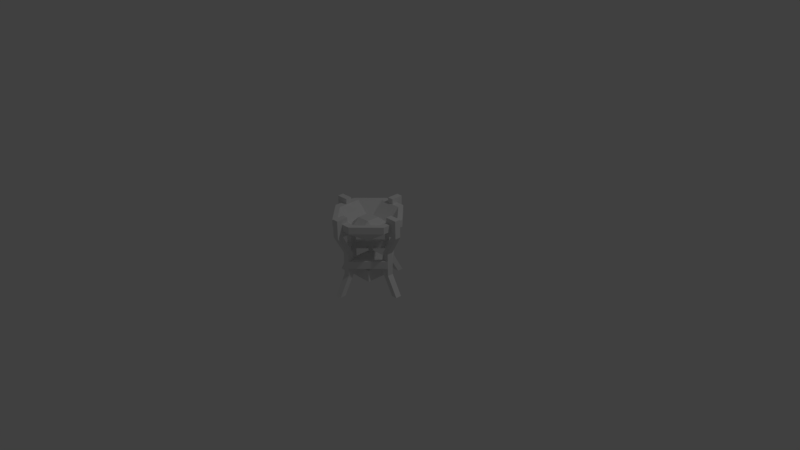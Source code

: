 # Source: calciner.blend  (saved by Blender 2.77.0; exported with 4.5.12 LTS)
import bpy
from mathutils import Matrix  # noqa: F401  (used for matrix-valued properties, if any)

bpy.ops.wm.read_factory_settings(use_empty=True)
scene = bpy.context.scene
scene.name = 'Scene'

# ---- collections
col_collection_1 = bpy.data.collections.new('Collection 1'); scene.collection.children.link(col_collection_1)

# ---- materials (node trees are filled in below, after node groups)
mat_calciner = bpy.data.materials.new('Calciner')
mat_calciner.alpha_threshold = 0.0
mat_calciner.use_transparent_shadow = False
mat_calciner.roughness = 0.5

# ---- material node trees

# ---- world
world_world = bpy.data.worlds.new('World'); scene.world = world_world
world_world.color = (0.05088, 0.05088, 0.05088)
world_world.use_sun_shadow = False
world_world.sun_shadow_jitter_overblur = 0.0
world_world.cycles.sampling_method = 'MANUAL'

# ---- cameras
cam_camera = bpy.data.cameras.new('Camera')
cam_camera.clip_end = 100.0
cam_camera.lens = 35.0
cam_camera.sensor_width = 32.0
cam_camera.sensor_height = 18.0
cam_camera.ortho_scale = 7.314
cam_camera.dof.focus_distance = 0.0
cam_camera.dof.aperture_fstop = 128.0

# ---- lights
light_lamp = bpy.data.lights.new('Lamp', 'POINT')
light_lamp.transmission_factor = 0.0
light_lamp.cutoff_distance = 30.0
light_lamp.energy = 100.0
light_lamp.shadow_buffer_clip_start = 1.001
light_lamp.shadow_soft_size = 0.1
light_lamp.shadow_maximum_resolution = 0.006
light_lamp.use_absolute_resolution = True

# ---- meshes
me_calciner = bpy.data.meshes.new('calciner')
me_calciner.from_pydata([(0.3565, 0.8501, -0.075), (0.6426, 0.8501, -0.075), (0.6429, 0.9351, -0.075), (0.3562, 0.9351, -0.075), (0.075, 0.9351, -0.6429), (0.075, 0.8501, -0.6426), (0.075, 0.8501, -0.3565), (0.075, 0.9351, -0.3562), (0.3567, 0.6621, -0.3567), (0.3567, 0.6621, -0.6428), (0.6428, 0.6621, -0.6428), (0.6428, 0.6621, -0.3567), (0.925, 0.8501, -0.6426), (0.925, 0.8501, -0.3561), (0.3565, 0.8501, -0.925), (0.6426, 0.8501, -0.925), (0.3564, 0.9351, -0.156), (0.3567, 0.7364, -0.3567), (0.156, 0.9351, -0.3564), (0.6428, 0.9351, -0.156), (0.6428, 0.7364, -0.3567), (0.844, 0.9351, -0.3564), (0.3567, 0.7364, -0.6428), (0.156, 0.9351, -0.6428), (0.6428, 0.7364, -0.6428), (0.844, 0.9351, -0.6428), (0.3564, 0.9351, -0.844), (0.6428, 0.9351, -0.844), (0.925, 0.9351, -0.3567), (0.925, 0.9351, -0.6429), (0.6429, 0.9351, -0.925), (0.3562, 0.9351, -0.925), (0.925, 0.0, -0.4625), (0.925, 0.0, -0.5375), (1.0, 0.0, -0.5375), (1.0, 0.0, -0.4625), (0.925, 1.0, -0.4625), (1.0, 1.0, -0.4625), (1.0, 1.0, -0.5375), (0.925, 1.0, -0.5375), (0.863, 0.2422, -0.4625), (0.788, 0.2422, -0.4625), (0.863, 0.2422, -0.5375), (0.788, 0.2422, -0.5375), (0.925, 0.7743, -0.4625), (1.0, 0.7743, -0.4625), (1.0, 0.7743, -0.5375), (0.925, 0.7743, -0.5375), (0.85, 1.0, -0.4625), (0.85, 1.0, -0.5375), (0.85, 0.7743, -0.5375), (0.85, 0.7743, -0.4625), (0.788, 0.5265, -0.4625), (0.863, 0.5265, -0.4625), (0.863, 0.5265, -0.5375), (0.788, 0.5265, -0.5375), (0.863, 0.4317, -0.5375), (0.863, 0.4317, -0.4625), (0.863, 0.337, -0.4625), (0.863, 0.337, -0.5375), (0.788, 0.4317, -0.4625), (0.788, 0.4317, -0.5375), (0.788, 0.337, -0.5375), (0.788, 0.337, -0.4625), (0.5375, 0.0, -0.925), (0.4625, 0.0, -0.925), (0.4625, 0.0, -1.0), (0.5375, 0.0, -1.0), (0.5375, 1.0, -0.925), (0.5375, 1.0, -1.0), (0.4625, 1.0, -1.0), (0.4625, 1.0, -0.925), (0.5375, 0.2422, -0.863), (0.5375, 0.2422, -0.788), (0.4625, 0.2422, -0.863), (0.4625, 0.2422, -0.788), (0.5375, 0.7743, -0.925), (0.5375, 0.7743, -1.0), (0.4625, 0.7743, -1.0), (0.4625, 0.7743, -0.925), (0.5375, 1.0, -0.85), (0.4625, 1.0, -0.85), (0.4625, 0.7743, -0.85), (0.5375, 0.7743, -0.85), (0.5375, 0.5265, -0.788), (0.5375, 0.5265, -0.863), (0.4625, 0.5265, -0.863), (0.4625, 0.5265, -0.788), (0.4625, 0.4317, -0.863), (0.5375, 0.4317, -0.863), (0.5375, 0.337, -0.863), (0.4625, 0.337, -0.863), (0.5375, 0.4317, -0.788), (0.4625, 0.4317, -0.788), (0.4625, 0.337, -0.788), (0.5375, 0.337, -0.788), (0.075, 0.0, -0.5375), (0.075, 0.0, -0.4625), (0.0, 0.0, -0.4625), (0.0, 0.0, -0.5375), (0.075, 1.0, -0.5375), (0.0, 1.0, -0.5375), (0.0, 1.0, -0.4625), (0.075, 1.0, -0.4625), (0.137, 0.2422, -0.5375), (0.212, 0.2422, -0.5375), (0.137, 0.2422, -0.4625), (0.212, 0.2422, -0.4625), (0.075, 0.7743, -0.5375), (0.0, 0.7743, -0.5375), (0.0, 0.7743, -0.4625), (0.075, 0.7743, -0.4625), (0.15, 1.0, -0.5375), (0.15, 1.0, -0.4625), (0.15, 0.7743, -0.4625), (0.15, 0.7743, -0.5375), (0.212, 0.5265, -0.5375), (0.137, 0.5265, -0.5375), (0.137, 0.5265, -0.4625), (0.212, 0.5265, -0.4625), (0.137, 0.4317, -0.4625), (0.137, 0.4317, -0.5375), (0.137, 0.337, -0.5375), (0.137, 0.337, -0.4625), (0.212, 0.4317, -0.5375), (0.212, 0.4317, -0.4625), (0.212, 0.337, -0.4625), (0.212, 0.337, -0.5375), (0.4625, 0.0, -0.075), (0.5375, 0.0, -0.075), (0.5375, 0.0, 0.0), (0.4625, 0.0, 0.0), (0.4625, 1.0, -0.075), (0.4625, 1.0, 0.0), (0.5375, 1.0, 0.0), (0.5375, 1.0, -0.075), (0.4625, 0.2422, -0.137), (0.4625, 0.2422, -0.212), (0.5375, 0.2422, -0.137), (0.5375, 0.2422, -0.212), (0.4625, 0.7743, -0.075), (0.4625, 0.7743, 0.0), (0.5375, 0.7743, 0.0), (0.5375, 0.7743, -0.075), (0.4625, 1.0, -0.15), (0.5375, 1.0, -0.15), (0.5375, 0.7743, -0.15), (0.4625, 0.7743, -0.15), (0.4625, 0.5265, -0.212), (0.4625, 0.5265, -0.137), (0.5375, 0.5265, -0.137), (0.5375, 0.5265, -0.212), (0.5375, 0.4317, -0.137), (0.4625, 0.4317, -0.137), (0.4625, 0.337, -0.137), (0.5375, 0.337, -0.137), (0.4625, 0.4317, -0.212), (0.5375, 0.4317, -0.212), (0.5375, 0.337, -0.212), (0.4625, 0.337, -0.212), (0.31, 0.1536, -0.31), (0.31, 0.1536, -0.69), (0.69, 0.1536, -0.69), (0.69, 0.1536, -0.31), (0.31, 0.3036, -0.31), (0.69, 0.3036, -0.31), (0.69, 0.3036, -0.69), (0.31, 0.3036, -0.69), (0.3475, 0.2945, -0.6133), (0.3877, 0.2945, -0.6535), (0.3569, 0.397, -0.6855), (0.3166, 0.397, -0.6453), (0.6133, 0.2945, -0.6525), (0.6535, 0.2945, -0.6123), (0.6855, 0.397, -0.6431), (0.6453, 0.397, -0.6834), (0.3867, 0.2945, -0.3475), (0.3465, 0.2945, -0.3877), (0.3145, 0.397, -0.3569), (0.3547, 0.397, -0.3166), (0.6525, 0.2945, -0.3867), (0.6123, 0.2945, -0.3465), (0.6431, 0.397, -0.3145), (0.6834, 0.397, -0.3547)], [], [(0, 1, 2), (2, 3, 0), (4, 5, 6), (6, 7, 4), (8, 9, 10), (10, 11, 8), (10, 12, 13), (13, 11, 10), (14, 15, 10), (10, 9, 14), (16, 17, 18), (16, 19, 20), (20, 17, 16), (19, 21, 20), (18, 17, 22), (22, 23, 18), (17, 20, 24), (24, 22, 17), (20, 21, 25), (25, 24, 20), (23, 22, 26), (22, 24, 27), (27, 26, 22), (24, 25, 27), (3, 2, 19), (19, 16, 3), (28, 29, 25), (25, 21, 28), (30, 31, 26), (26, 27, 30), (4, 7, 18), (18, 23, 4), (31, 4, 23), (23, 26, 31), (27, 25, 29), (29, 30, 27), (21, 19, 2), (2, 28, 21), (16, 18, 7), (7, 3, 16), (8, 0, 6), (11, 13, 1), (31, 14, 5), (5, 4, 31), (10, 15, 12), (8, 11, 1), (1, 0, 8), (9, 8, 6), (6, 5, 9), (29, 28, 13), (13, 12, 29), (31, 30, 15), (15, 14, 31), (3, 7, 6), (6, 0, 3), (28, 2, 1), (1, 13, 28), (14, 9, 5), (30, 29, 12), (12, 15, 30), (32, 33, 34), (34, 35, 32), (36, 37, 38), (38, 39, 36), (35, 40, 41), (41, 32, 35), (34, 42, 40), (40, 35, 34), (33, 43, 42), (42, 34, 33), (32, 41, 43), (43, 33, 32), (37, 36, 44), (44, 45, 37), (38, 37, 45), (45, 46, 38), (39, 38, 46), (46, 47, 39), (48, 49, 50), (50, 51, 48), (45, 44, 52), (52, 53, 45), (46, 45, 53), (53, 54, 46), (47, 46, 54), (54, 55, 47), (44, 47, 55), (55, 52, 44), (56, 57, 58), (58, 59, 56), (60, 61, 62), (62, 63, 60), (36, 39, 49), (49, 48, 36), (39, 47, 50), (50, 49, 39), (47, 44, 51), (51, 50, 47), (44, 36, 48), (48, 51, 44), (53, 52, 60), (60, 57, 53), (41, 40, 58), (58, 63, 41), (54, 53, 57), (57, 56, 54), (40, 42, 59), (59, 58, 40), (55, 54, 56), (56, 61, 55), (42, 43, 62), (62, 59, 42), (52, 55, 61), (61, 60, 52), (43, 41, 63), (63, 62, 43), (64, 65, 66), (66, 67, 64), (68, 69, 70), (70, 71, 68), (67, 72, 73), (73, 64, 67), (66, 74, 72), (72, 67, 66), (65, 75, 74), (74, 66, 65), (64, 73, 75), (75, 65, 64), (69, 68, 76), (76, 77, 69), (70, 69, 77), (77, 78, 70), (71, 70, 78), (78, 79, 71), (80, 81, 82), (82, 83, 80), (77, 76, 84), (84, 85, 77), (78, 77, 85), (85, 86, 78), (79, 78, 86), (86, 87, 79), (76, 79, 87), (87, 84, 76), (88, 89, 90), (90, 91, 88), (92, 93, 94), (94, 95, 92), (68, 71, 81), (81, 80, 68), (71, 79, 82), (82, 81, 71), (79, 76, 83), (83, 82, 79), (76, 68, 80), (80, 83, 76), (85, 84, 92), (92, 89, 85), (73, 72, 90), (90, 95, 73), (86, 85, 89), (89, 88, 86), (72, 74, 91), (91, 90, 72), (87, 86, 88), (88, 93, 87), (74, 75, 94), (94, 91, 74), (84, 87, 93), (93, 92, 84), (75, 73, 95), (95, 94, 75), (96, 97, 98), (98, 99, 96), (100, 101, 102), (102, 103, 100), (99, 104, 105), (105, 96, 99), (98, 106, 104), (104, 99, 98), (97, 107, 106), (106, 98, 97), (96, 105, 107), (107, 97, 96), (101, 100, 108), (108, 109, 101), (102, 101, 109), (109, 110, 102), (103, 102, 110), (110, 111, 103), (112, 113, 114), (114, 115, 112), (109, 108, 116), (116, 117, 109), (110, 109, 117), (117, 118, 110), (111, 110, 118), (118, 119, 111), (108, 111, 119), (119, 116, 108), (120, 121, 122), (122, 123, 120), (124, 125, 126), (126, 127, 124), (100, 103, 113), (113, 112, 100), (103, 111, 114), (114, 113, 103), (111, 108, 115), (115, 114, 111), (108, 100, 112), (112, 115, 108), (117, 116, 124), (124, 121, 117), (105, 104, 122), (122, 127, 105), (118, 117, 121), (121, 120, 118), (104, 106, 123), (123, 122, 104), (119, 118, 120), (120, 125, 119), (106, 107, 126), (126, 123, 106), (116, 119, 125), (125, 124, 116), (107, 105, 127), (127, 126, 107), (128, 129, 130), (130, 131, 128), (132, 133, 134), (134, 135, 132), (131, 136, 137), (137, 128, 131), (130, 138, 136), (136, 131, 130), (129, 139, 138), (138, 130, 129), (128, 137, 139), (139, 129, 128), (133, 132, 140), (140, 141, 133), (134, 133, 141), (141, 142, 134), (135, 134, 142), (142, 143, 135), (144, 145, 146), (146, 147, 144), (141, 140, 148), (148, 149, 141), (142, 141, 149), (149, 150, 142), (143, 142, 150), (150, 151, 143), (140, 143, 151), (151, 148, 140), (152, 153, 154), (154, 155, 152), (156, 157, 158), (158, 159, 156), (132, 135, 145), (145, 144, 132), (135, 143, 146), (146, 145, 135), (143, 140, 147), (147, 146, 143), (140, 132, 144), (144, 147, 140), (149, 148, 156), (156, 153, 149), (137, 136, 154), (154, 159, 137), (150, 149, 153), (153, 152, 150), (136, 138, 155), (155, 154, 136), (151, 150, 152), (152, 157, 151), (138, 139, 158), (158, 155, 138), (148, 151, 157), (157, 156, 148), (139, 137, 159), (159, 158, 139), (123, 126, 159), (159, 154, 123), (126, 125, 156), (156, 159, 126), (125, 120, 153), (153, 156, 125), (120, 123, 154), (154, 153, 120), (63, 58, 155), (155, 158, 63), (58, 57, 152), (152, 155, 58), (57, 60, 157), (157, 152, 57), (60, 63, 158), (158, 157, 60), (59, 62, 95), (95, 90, 59), (62, 61, 92), (92, 95, 62), (61, 56, 89), (89, 92, 61), (56, 59, 90), (90, 89, 56), (91, 94, 127), (127, 122, 91), (94, 93, 124), (124, 127, 94), (93, 88, 121), (121, 124, 93), (88, 91, 122), (122, 121, 88), (160, 161, 162), (162, 163, 160), (164, 165, 166), (166, 167, 164), (160, 163, 165), (165, 164, 160), (163, 162, 166), (166, 165, 163), (162, 161, 167), (167, 166, 162), (161, 160, 164), (164, 167, 161), (168, 169, 170), (170, 171, 168), (172, 173, 174), (174, 175, 172), (176, 177, 178), (178, 179, 176), (180, 181, 182), (182, 183, 180)])
me_calciner.polygons.foreach_set('use_smooth', [True] * 336)
_k = set([(0, 1), (0, 3), (0, 6), (0, 8), (1, 2), (1, 11), (1, 13), (1, 28), (2, 3), (2, 28), (3, 7), (4, 5), (4, 7), (4, 31), (5, 6), (5, 9), (5, 14), (6, 7), (6, 8), (8, 9), (8, 11), (9, 10), (9, 14), (10, 11), (10, 12), (10, 15), (11, 13), (12, 13), (12, 15), (12, 29), (13, 28), (14, 15), (14, 31), (15, 30), (16, 17), (16, 18), (16, 19), (17, 18), (17, 20), (17, 22), (18, 23), (19, 20), (19, 21), (20, 21), (20, 24), (21, 25), (22, 23), (22, 24), (22, 26), (23, 26), (24, 25), (24, 27), (25, 27), (26, 27), (28, 29), (29, 30), (30, 31), (32, 33), (32, 35), (32, 41), (33, 34), (33, 43), (34, 35), (34, 42), (35, 40), (36, 37), (36, 48), (37, 38), (37, 45), (38, 39), (38, 46), (39, 49), (40, 42), (40, 58), (41, 43), (41, 63), (42, 59), (43, 62), (44, 47), (44, 51), (44, 52), (45, 46), (45, 53), (46, 54), (47, 50), (47, 55), (48, 49), (48, 51), (49, 50), (50, 51), (52, 55), (52, 60), (53, 54), (53, 57), (54, 56), (55, 61), (56, 59), (56, 61), (56, 89), (57, 58), (57, 60), (57, 152), (58, 63), (58, 155), (59, 62), (59, 90), (60, 63), (60, 157), (61, 62), (61, 92), (62, 95), (63, 158), (64, 65), (64, 67), (64, 73), (65, 66), (65, 75), (66, 67), (66, 74), (67, 72), (68, 69), (68, 80), (69, 70), (69, 77), (70, 71), (70, 78), (71, 81), (72, 74), (72, 90), (73, 75), (73, 95), (74, 91), (75, 94), (76, 79), (76, 83), (76, 84), (77, 78), (77, 85), (78, 86), (79, 82), (79, 87), (80, 81), (80, 83), (81, 82), (82, 83), (84, 87), (84, 92), (85, 86), (85, 89), (86, 88), (87, 93), (88, 91), (88, 93), (88, 121), (89, 90), (89, 92), (90, 95), (91, 94), (91, 122), (92, 95), (93, 94), (93, 124), (94, 127), (96, 97), (96, 99), (96, 105), (97, 98), (97, 107), (98, 99), (98, 106), (99, 104), (100, 101), (100, 112), (101, 102), (101, 109), (102, 103), (102, 110), (103, 113), (104, 106), (104, 122), (105, 107), (105, 127), (106, 123), (107, 126), (108, 111), (108, 115), (108, 116), (109, 110), (109, 117), (110, 118), (111, 114), (111, 119), (112, 113), (112, 115), (113, 114), (114, 115), (116, 119), (116, 124), (117, 118), (117, 121), (118, 120), (119, 125), (120, 123), (120, 125), (120, 153), (121, 122), (121, 124), (122, 127), (123, 126), (123, 154), (124, 127), (125, 126), (125, 156), (126, 159), (128, 129), (128, 131), (128, 137), (129, 130), (129, 139), (130, 131), (130, 138), (131, 136), (132, 133), (132, 144), (133, 134), (133, 141), (134, 135), (134, 142), (135, 145), (136, 138), (136, 154), (137, 139), (137, 159), (138, 155), (139, 158), (140, 143), (140, 147), (140, 148), (141, 142), (141, 149), (142, 150), (143, 146), (143, 151), (144, 145), (144, 147), (145, 146), (146, 147), (148, 151), (148, 156), (149, 150), (149, 153), (150, 152), (151, 157), (152, 155), (152, 157), (153, 154), (153, 156), (154, 159), (155, 158), (156, 159), (157, 158), (160, 161), (160, 163), (160, 164), (161, 162), (161, 167), (162, 163), (162, 166), (163, 165), (164, 165), (164, 167), (165, 166), (166, 167), (168, 169), (168, 171), (169, 170), (170, 171), (172, 173), (172, 175), (173, 174), (174, 175), (176, 177), (176, 179), (177, 178), (178, 179), (180, 181), (180, 183), (181, 182), (182, 183)])
me_calciner.attributes.new('sharp_edge', 'BOOLEAN', 'EDGE').data.foreach_set('value', [ (min(e.vertices), max(e.vertices)) in _k for e in me_calciner.edges])
_uv = me_calciner.uv_layers.new(name='UVMap')
_uv.uv.foreach_set('vector', [0.125, 0.4219, 0.25, 0.4219, 0.25, 0.4688, 0.25, 0.4688, 0.125, 0.4688, 0.125, 0.4219, 0.125, 0.4688, 0.125, 0.4219, 0.25, 0.4219, 0.25, 0.4219, 0.25, 0.4688, 0.125, 0.4688, 0.25, 0.5938, 0.25, 0.7188, 0.125, 0.7188, 0.125, 0.7188, 0.125, 0.5938, 0.25, 0.5938, 0.125, 0.7188, 0.0, 0.7188, 0.0, 0.5938, 0.0, 0.5938, 0.125, 0.5938, 0.125, 0.7188, 0.25, 0.8438, 0.125, 0.8438, 0.125, 0.7188, 0.125, 0.7188, 0.25, 0.7188, 0.25, 0.8438, 0.125, 0.0, 0.125, 0.125, 0.0, 0.125, 0.125, 0.0, 0.25, 0.0, 0.25, 0.125, 0.25, 0.125, 0.125, 0.125, 0.125, 0.0, 0.25, 0.0, 0.375, 0.125, 0.25, 0.125, 0.0, 0.125, 0.125, 0.125, 0.125, 0.25, 0.125, 0.25, 0.0, 0.25, 0.0, 0.125, 0.125, 0.125, 0.25, 0.125, 0.25, 0.25, 0.25, 0.25, 0.125, 0.25, 0.125, 0.125, 0.25, 0.125, 0.375, 0.125, 0.375, 0.25, 0.375, 0.25, 0.25, 0.25, 0.25, 0.125, 0.0, 0.25, 0.125, 0.25, 0.125, 0.375, 0.125, 0.25, 0.25, 0.25, 0.25, 0.375, 0.25, 0.375, 0.125, 0.375, 0.125, 0.25, 0.25, 0.25, 0.375, 0.25, 0.25, 0.375, 0.25, 0.4219, 0.125, 0.4219, 0.125, 0.375, 0.125, 0.375, 0.25, 0.375, 0.25, 0.4219, 0.25, 0.4219, 0.125, 0.4219, 0.125, 0.375, 0.125, 0.375, 0.25, 0.375, 0.25, 0.4219, 0.25, 0.4219, 0.125, 0.4219, 0.125, 0.375, 0.125, 0.375, 0.25, 0.375, 0.25, 0.4219, 0.25, 0.4219, 0.125, 0.4219, 0.125, 0.375, 0.125, 0.375, 0.25, 0.375, 0.25, 0.4219, 0.0, 0.3281, 0.0, 0.5, 0.0469, 0.5, 0.0469, 0.5, 0.0469, 0.3281, 0.0, 0.3281, 0.0469, 0.5, 0.0469, 0.3281, 0.0, 0.3281, 0.0, 0.3281, 0.0, 0.5, 0.0469, 0.5, 0.0469, 0.5, 0.0469, 0.3281, 0.0, 0.3281, 0.0, 0.3281, 0.0, 0.5, 0.0469, 0.5, 0.0469, 0.5, 0.0469, 0.3281, 0.0, 0.3281, 0.0, 0.3281, 0.0, 0.5, 0.0469, 0.5, 0.25, 0.5938, 0.25, 0.4688, 0.375, 0.5938, 0.125, 0.5938, 0.0, 0.5938, 0.125, 0.4688, 0.125, 0.4688, 0.125, 0.4219, 0.25, 0.4219, 0.25, 0.4219, 0.25, 0.4688, 0.125, 0.4688, 0.125, 0.7188, 0.125, 0.8438, 0.0, 0.7188, 0.25, 0.5938, 0.125, 0.5938, 0.125, 0.4688, 0.125, 0.4688, 0.25, 0.4688, 0.25, 0.5938, 0.25, 0.7188, 0.25, 0.5938, 0.375, 0.5938, 0.375, 0.5938, 0.375, 0.7188, 0.25, 0.7188, 0.25, 0.4688, 0.125, 0.4688, 0.125, 0.4219, 0.125, 0.4219, 0.25, 0.4219, 0.25, 0.4688, 0.25, 0.4688, 0.125, 0.4688, 0.125, 0.4219, 0.125, 0.4219, 0.25, 0.4219, 0.25, 0.4688, 0.25, 0.4688, 0.125, 0.4688, 0.125, 0.4219, 0.125, 0.4219, 0.25, 0.4219, 0.25, 0.4688, 0.25, 0.4688, 0.125, 0.4688, 0.125, 0.4219, 0.125, 0.4219, 0.25, 0.4219, 0.25, 0.4688, 0.25, 0.8438, 0.25, 0.7188, 0.375, 0.7188, 0.25, 0.4688, 0.125, 0.4688, 0.125, 0.4219, 0.125, 0.4219, 0.25, 0.4219, 0.25, 0.4688, 0.5, 0.0, 0.5625, 0.0, 0.5625, 0.0625, 0.5625, 0.0625, 0.5, 0.0625, 0.5, 0.0, 0.5, 0.9375, 0.5, 0.875, 0.5625, 0.875, 0.5625, 0.875, 0.5625, 0.9375, 0.5, 0.9375, 0.5625, 0.0625, 0.5625, 0.2656, 0.5, 0.2656, 0.5, 0.2656, 0.5, 0.0625, 0.5625, 0.0625, 0.5625, 0.0625, 0.5625, 0.2656, 0.5, 0.2656, 0.5, 0.2656, 0.5, 0.0625, 0.5625, 0.0625, 0.5625, 0.0625, 0.5625, 0.2656, 0.5, 0.2656, 0.5, 0.2656, 0.5, 0.0625, 0.5625, 0.0625, 0.5625, 0.0625, 0.5625, 0.2656, 0.5, 0.2656, 0.5, 0.2656, 0.5, 0.0625, 0.5625, 0.0625, 0.5625, 0.875, 0.625, 0.875, 0.625, 0.7031, 0.625, 0.7031, 0.5625, 0.7031, 0.5625, 0.875, 0.5625, 0.875, 0.5, 0.875, 0.5, 0.7031, 0.5, 0.7031, 0.5625, 0.7031, 0.5625, 0.875, 0.625, 0.875, 0.5625, 0.875, 0.5625, 0.7031, 0.5625, 0.7031, 0.625, 0.7031, 0.625, 0.875, 0.75, 0.875, 0.6875, 0.875, 0.6875, 0.7031, 0.6875, 0.7031, 0.75, 0.7031, 0.75, 0.875, 0.5625, 0.7031, 0.5, 0.7031, 0.5, 0.5, 0.5, 0.5, 0.5625, 0.5, 0.5625, 0.7031, 0.5625, 0.7031, 0.5, 0.7031, 0.5, 0.5, 0.5, 0.5, 0.5625, 0.5, 0.5625, 0.7031, 0.5625, 0.7031, 0.5, 0.7031, 0.5, 0.5, 0.5, 0.5, 0.5625, 0.5, 0.5625, 0.7031, 0.5625, 0.7031, 0.5, 0.7031, 0.5, 0.5, 0.5, 0.5, 0.5625, 0.5, 0.5625, 0.7031, 0.5625, 0.4219, 0.5, 0.4219, 0.5, 0.3438, 0.5, 0.3438, 0.5625, 0.3438, 0.5625, 0.4219, 0.5625, 0.4219, 0.5, 0.4219, 0.5, 0.3438, 0.5, 0.3438, 0.5625, 0.3438, 0.5625, 0.4219, 0.5, 0.9375, 0.5625, 0.9375, 0.5625, 1.0, 0.5625, 1.0, 0.5, 1.0, 0.5, 0.9375, 0.625, 0.875, 0.625, 0.7031, 0.6875, 0.7031, 0.6875, 0.7031, 0.6875, 0.875, 0.625, 0.875, 0.5625, 0.9375, 0.5, 0.9375, 0.5, 0.875, 0.5, 0.875, 0.5625, 0.875, 0.5625, 0.9375, 0.625, 0.7031, 0.625, 0.875, 0.6875, 0.875, 0.6875, 0.875, 0.6875, 0.7031, 0.625, 0.7031, 0.625, 0.5, 0.5625, 0.5, 0.5625, 0.4375, 0.5625, 0.4375, 0.625, 0.4375, 0.625, 0.5, 0.5625, 0.2656, 0.625, 0.2656, 0.625, 0.3438, 0.625, 0.3438, 0.5625, 0.3438, 0.5625, 0.2656, 0.5625, 0.5, 0.5, 0.5, 0.5, 0.4219, 0.5, 0.4219, 0.5625, 0.4219, 0.5625, 0.5, 0.5, 0.2656, 0.5625, 0.2656, 0.5625, 0.3438, 0.5625, 0.3438, 0.5, 0.3438, 0.5, 0.2656, 0.625, 0.5, 0.5625, 0.5, 0.5625, 0.4375, 0.5625, 0.4375, 0.625, 0.4375, 0.625, 0.5, 0.5625, 0.2656, 0.625, 0.2656, 0.625, 0.3438, 0.625, 0.3438, 0.5625, 0.3438, 0.5625, 0.2656, 0.5625, 0.5, 0.5, 0.5, 0.5, 0.4219, 0.5, 0.4219, 0.5625, 0.4219, 0.5625, 0.5, 0.5, 0.2656, 0.5625, 0.2656, 0.5625, 0.3438, 0.5625, 0.3438, 0.5, 0.3438, 0.5, 0.2656, 0.5, 0.0, 0.5625, 0.0, 0.5625, 0.0625, 0.5625, 0.0625, 0.5, 0.0625, 0.5, 0.0, 0.5, 0.9375, 0.5, 0.875, 0.5625, 0.875, 0.5625, 0.875, 0.5625, 0.9375, 0.5, 0.9375, 0.5625, 0.0625, 0.5625, 0.2656, 0.5, 0.2656, 0.5, 0.2656, 0.5, 0.0625, 0.5625, 0.0625, 0.5625, 0.0625, 0.5625, 0.2656, 0.5, 0.2656, 0.5, 0.2656, 0.5, 0.0625, 0.5625, 0.0625, 0.5625, 0.0625, 0.5625, 0.2656, 0.5, 0.2656, 0.5, 0.2656, 0.5, 0.0625, 0.5625, 0.0625, 0.5625, 0.0625, 0.5625, 0.2656, 0.5, 0.2656, 0.5, 0.2656, 0.5, 0.0625, 0.5625, 0.0625, 0.5625, 0.875, 0.625, 0.875, 0.625, 0.7031, 0.625, 0.7031, 0.5625, 0.7031, 0.5625, 0.875, 0.5625, 0.875, 0.5, 0.875, 0.5, 0.7031, 0.5, 0.7031, 0.5625, 0.7031, 0.5625, 0.875, 0.625, 0.875, 0.5625, 0.875, 0.5625, 0.7031, 0.5625, 0.7031, 0.625, 0.7031, 0.625, 0.875, 0.75, 0.875, 0.6875, 0.875, 0.6875, 0.7031, 0.6875, 0.7031, 0.75, 0.7031, 0.75, 0.875, 0.5625, 0.7031, 0.5, 0.7031, 0.5, 0.5, 0.5, 0.5, 0.5625, 0.5, 0.5625, 0.7031, 0.5625, 0.7031, 0.5, 0.7031, 0.5, 0.5, 0.5, 0.5, 0.5625, 0.5, 0.5625, 0.7031, 0.5625, 0.7031, 0.5, 0.7031, 0.5, 0.5, 0.5, 0.5, 0.5625, 0.5, 0.5625, 0.7031, 0.5625, 0.7031, 0.5, 0.7031, 0.5, 0.5, 0.5, 0.5, 0.5625, 0.5, 0.5625, 0.7031, 0.5625, 0.4219, 0.5, 0.4219, 0.5, 0.3438, 0.5, 0.3438, 0.5625, 0.3438, 0.5625, 0.4219, 0.5625, 0.4219, 0.5, 0.4219, 0.5, 0.3438, 0.5, 0.3438, 0.5625, 0.3438, 0.5625, 0.4219, 0.5, 0.9375, 0.5625, 0.9375, 0.5625, 1.0, 0.5625, 1.0, 0.5, 1.0, 0.5, 0.9375, 0.625, 0.875, 0.625, 0.7031, 0.6875, 0.7031, 0.6875, 0.7031, 0.6875, 0.875, 0.625, 0.875, 0.5625, 0.9375, 0.5, 0.9375, 0.5, 0.875, 0.5, 0.875, 0.5625, 0.875, 0.5625, 0.9375, 0.625, 0.7031, 0.625, 0.875, 0.6875, 0.875, 0.6875, 0.875, 0.6875, 0.7031, 0.625, 0.7031, 0.625, 0.5, 0.5625, 0.5, 0.5625, 0.4375, 0.5625, 0.4375, 0.625, 0.4375, 0.625, 0.5, 0.5625, 0.2656, 0.625, 0.2656, 0.625, 0.3438, 0.625, 0.3438, 0.5625, 0.3438, 0.5625, 0.2656, 0.5625, 0.5, 0.5, 0.5, 0.5, 0.4219, 0.5, 0.4219, 0.5625, 0.4219, 0.5625, 0.5, 0.5, 0.2656, 0.5625, 0.2656, 0.5625, 0.3438, 0.5625, 0.3438, 0.5, 0.3438, 0.5, 0.2656, 0.625, 0.5, 0.5625, 0.5, 0.5625, 0.4375, 0.5625, 0.4375, 0.625, 0.4375, 0.625, 0.5, 0.5625, 0.2656, 0.625, 0.2656, 0.625, 0.3438, 0.625, 0.3438, 0.5625, 0.3438, 0.5625, 0.2656, 0.5625, 0.5, 0.5, 0.5, 0.5, 0.4219, 0.5, 0.4219, 0.5625, 0.4219, 0.5625, 0.5, 0.5, 0.2656, 0.5625, 0.2656, 0.5625, 0.3438, 0.5625, 0.3438, 0.5, 0.3438, 0.5, 0.2656, 0.5, 0.0, 0.5625, 0.0, 0.5625, 0.0625, 0.5625, 0.0625, 0.5, 0.0625, 0.5, 0.0, 0.5, 0.9375, 0.5, 0.875, 0.5625, 0.875, 0.5625, 0.875, 0.5625, 0.9375, 0.5, 0.9375, 0.5625, 0.0625, 0.5625, 0.2656, 0.5, 0.2656, 0.5, 0.2656, 0.5, 0.0625, 0.5625, 0.0625, 0.5625, 0.0625, 0.5625, 0.2656, 0.5, 0.2656, 0.5, 0.2656, 0.5, 0.0625, 0.5625, 0.0625, 0.5625, 0.0625, 0.5625, 0.2656, 0.5, 0.2656, 0.5, 0.2656, 0.5, 0.0625, 0.5625, 0.0625, 0.5625, 0.0625, 0.5625, 0.2656, 0.5, 0.2656, 0.5, 0.2656, 0.5, 0.0625, 0.5625, 0.0625, 0.5625, 0.875, 0.625, 0.875, 0.625, 0.7031, 0.625, 0.7031, 0.5625, 0.7031, 0.5625, 0.875, 0.5625, 0.875, 0.5, 0.875, 0.5, 0.7031, 0.5, 0.7031, 0.5625, 0.7031, 0.5625, 0.875, 0.625, 0.875, 0.5625, 0.875, 0.5625, 0.7031, 0.5625, 0.7031, 0.625, 0.7031, 0.625, 0.875, 0.75, 0.875, 0.6875, 0.875, 0.6875, 0.7031, 0.6875, 0.7031, 0.75, 0.7031, 0.75, 0.875, 0.5625, 0.7031, 0.5, 0.7031, 0.5, 0.5, 0.5, 0.5, 0.5625, 0.5, 0.5625, 0.7031, 0.5625, 0.7031, 0.5, 0.7031, 0.5, 0.5, 0.5, 0.5, 0.5625, 0.5, 0.5625, 0.7031, 0.5625, 0.7031, 0.5, 0.7031, 0.5, 0.5, 0.5, 0.5, 0.5625, 0.5, 0.5625, 0.7031, 0.5625, 0.7031, 0.5, 0.7031, 0.5, 0.5, 0.5, 0.5, 0.5625, 0.5, 0.5625, 0.7031, 0.5625, 0.4219, 0.5, 0.4219, 0.5, 0.3438, 0.5, 0.3438, 0.5625, 0.3438, 0.5625, 0.4219, 0.5625, 0.4219, 0.5, 0.4219, 0.5, 0.3438, 0.5, 0.3438, 0.5625, 0.3438, 0.5625, 0.4219, 0.5, 0.9375, 0.5625, 0.9375, 0.5625, 1.0, 0.5625, 1.0, 0.5, 1.0, 0.5, 0.9375, 0.625, 0.875, 0.625, 0.7031, 0.6875, 0.7031, 0.6875, 0.7031, 0.6875, 0.875, 0.625, 0.875, 0.5625, 0.9375, 0.5, 0.9375, 0.5, 0.875, 0.5, 0.875, 0.5625, 0.875, 0.5625, 0.9375, 0.625, 0.7031, 0.625, 0.875, 0.6875, 0.875, 0.6875, 0.875, 0.6875, 0.7031, 0.625, 0.7031, 0.625, 0.5, 0.5625, 0.5, 0.5625, 0.4375, 0.5625, 0.4375, 0.625, 0.4375, 0.625, 0.5, 0.5625, 0.2656, 0.625, 0.2656, 0.625, 0.3438, 0.625, 0.3438, 0.5625, 0.3438, 0.5625, 0.2656, 0.5625, 0.5, 0.5, 0.5, 0.5, 0.4219, 0.5, 0.4219, 0.5625, 0.4219, 0.5625, 0.5, 0.5, 0.2656, 0.5625, 0.2656, 0.5625, 0.3438, 0.5625, 0.3438, 0.5, 0.3438, 0.5, 0.2656, 0.625, 0.5, 0.5625, 0.5, 0.5625, 0.4375, 0.5625, 0.4375, 0.625, 0.4375, 0.625, 0.5, 0.5625, 0.2656, 0.625, 0.2656, 0.625, 0.3438, 0.625, 0.3438, 0.5625, 0.3438, 0.5625, 0.2656, 0.5625, 0.5, 0.5, 0.5, 0.5, 0.4219, 0.5, 0.4219, 0.5625, 0.4219, 0.5625, 0.5, 0.5, 0.2656, 0.5625, 0.2656, 0.5625, 0.3438, 0.5625, 0.3438, 0.5, 0.3438, 0.5, 0.2656, 0.5, 0.0, 0.5625, 0.0, 0.5625, 0.0625, 0.5625, 0.0625, 0.5, 0.0625, 0.5, 0.0, 0.5, 0.9375, 0.5, 0.875, 0.5625, 0.875, 0.5625, 0.875, 0.5625, 0.9375, 0.5, 0.9375, 0.5625, 0.0625, 0.5625, 0.2656, 0.5, 0.2656, 0.5, 0.2656, 0.5, 0.0625, 0.5625, 0.0625, 0.5625, 0.0625, 0.5625, 0.2656, 0.5, 0.2656, 0.5, 0.2656, 0.5, 0.0625, 0.5625, 0.0625, 0.5625, 0.0625, 0.5625, 0.2656, 0.5, 0.2656, 0.5, 0.2656, 0.5, 0.0625, 0.5625, 0.0625, 0.5625, 0.0625, 0.5625, 0.2656, 0.5, 0.2656, 0.5, 0.2656, 0.5, 0.0625, 0.5625, 0.0625, 0.5625, 0.875, 0.625, 0.875, 0.625, 0.7031, 0.625, 0.7031, 0.5625, 0.7031, 0.5625, 0.875, 0.5625, 0.875, 0.5, 0.875, 0.5, 0.7031, 0.5, 0.7031, 0.5625, 0.7031, 0.5625, 0.875, 0.625, 0.875, 0.5625, 0.875, 0.5625, 0.7031, 0.5625, 0.7031, 0.625, 0.7031, 0.625, 0.875, 0.75, 0.875, 0.6875, 0.875, 0.6875, 0.7031, 0.6875, 0.7031, 0.75, 0.7031, 0.75, 0.875, 0.5625, 0.7031, 0.5, 0.7031, 0.5, 0.5, 0.5, 0.5, 0.5625, 0.5, 0.5625, 0.7031, 0.5625, 0.7031, 0.5, 0.7031, 0.5, 0.5, 0.5, 0.5, 0.5625, 0.5, 0.5625, 0.7031, 0.5625, 0.7031, 0.5, 0.7031, 0.5, 0.5, 0.5, 0.5, 0.5625, 0.5, 0.5625, 0.7031, 0.5625, 0.7031, 0.5, 0.7031, 0.5, 0.5, 0.5, 0.5, 0.5625, 0.5, 0.5625, 0.7031, 0.5625, 0.4219, 0.5, 0.4219, 0.5, 0.3438, 0.5, 0.3438, 0.5625, 0.3438, 0.5625, 0.4219, 0.5625, 0.4219, 0.5, 0.4219, 0.5, 0.3438, 0.5, 0.3438, 0.5625, 0.3438, 0.5625, 0.4219, 0.5, 0.9375, 0.5625, 0.9375, 0.5625, 1.0, 0.5625, 1.0, 0.5, 1.0, 0.5, 0.9375, 0.625, 0.875, 0.625, 0.7031, 0.6875, 0.7031, 0.6875, 0.7031, 0.6875, 0.875, 0.625, 0.875, 0.5625, 0.9375, 0.5, 0.9375, 0.5, 0.875, 0.5, 0.875, 0.5625, 0.875, 0.5625, 0.9375, 0.625, 0.7031, 0.625, 0.875, 0.6875, 0.875, 0.6875, 0.875, 0.6875, 0.7031, 0.625, 0.7031, 0.625, 0.5, 0.5625, 0.5, 0.5625, 0.4375, 0.5625, 0.4375, 0.625, 0.4375, 0.625, 0.5, 0.5625, 0.2656, 0.625, 0.2656, 0.625, 0.3438, 0.625, 0.3438, 0.5625, 0.3438, 0.5625, 0.2656, 0.5625, 0.5, 0.5, 0.5, 0.5, 0.4219, 0.5, 0.4219, 0.5625, 0.4219, 0.5625, 0.5, 0.5, 0.2656, 0.5625, 0.2656, 0.5625, 0.3438, 0.5625, 0.3438, 0.5, 0.3438, 0.5, 0.2656, 0.625, 0.5, 0.5625, 0.5, 0.5625, 0.4375, 0.5625, 0.4375, 0.625, 0.4375, 0.625, 0.5, 0.5625, 0.2656, 0.625, 0.2656, 0.625, 0.3438, 0.625, 0.3438, 0.5625, 0.3438, 0.5625, 0.2656, 0.5625, 0.5, 0.5, 0.5, 0.5, 0.4219, 0.5, 0.4219, 0.5625, 0.4219, 0.5625, 0.5, 0.5, 0.2656, 0.5625, 0.2656, 0.5625, 0.3438, 0.5625, 0.3438, 0.5, 0.3438, 0.5, 0.2656, 0.8906, 0.3438, 0.8906, 0.4219, 0.5625, 0.4219, 0.5625, 0.4219, 0.5625, 0.3438, 0.8906, 0.3438, 0.8906, 0.3438, 0.8906, 0.4219, 0.5625, 0.4219, 0.5625, 0.4219, 0.5625, 0.3438, 0.8906, 0.3438, 0.5625, 0.4219, 0.5625, 0.3438, 0.8906, 0.3438, 0.8906, 0.3438, 0.8906, 0.4219, 0.5625, 0.4219, 0.5625, 0.4219, 0.5625, 0.3438, 0.8906, 0.3438, 0.8906, 0.3438, 0.8906, 0.4219, 0.5625, 0.4219, 0.5625, 0.4219, 0.5625, 0.3438, 0.8906, 0.3438, 0.8906, 0.3438, 0.8906, 0.4219, 0.5625, 0.4219, 0.8906, 0.3438, 0.8906, 0.4219, 0.5625, 0.4219, 0.5625, 0.4219, 0.5625, 0.3438, 0.8906, 0.3438, 0.8906, 0.3438, 0.8906, 0.4219, 0.5625, 0.4219, 0.5625, 0.4219, 0.5625, 0.3438, 0.8906, 0.3438, 0.5625, 0.4219, 0.5625, 0.3438, 0.8906, 0.3438, 0.8906, 0.3438, 0.8906, 0.4219, 0.5625, 0.4219, 0.5625, 0.4219, 0.5625, 0.3438, 0.8906, 0.3438, 0.8906, 0.3438, 0.8906, 0.4219, 0.5625, 0.4219, 0.8906, 0.3438, 0.8906, 0.4219, 0.5625, 0.4219, 0.5625, 0.4219, 0.5625, 0.3438, 0.8906, 0.3438, 0.8906, 0.3438, 0.8906, 0.4219, 0.5625, 0.4219, 0.5625, 0.4219, 0.5625, 0.3438, 0.8906, 0.3438, 0.5625, 0.4219, 0.5625, 0.3438, 0.8906, 0.3438, 0.8906, 0.3438, 0.8906, 0.4219, 0.5625, 0.4219, 0.5625, 0.4219, 0.5625, 0.3438, 0.8906, 0.3438, 0.8906, 0.3438, 0.8906, 0.4219, 0.5625, 0.4219, 0.8906, 0.3438, 0.8906, 0.4219, 0.5625, 0.4219, 0.5625, 0.4219, 0.5625, 0.3438, 0.8906, 0.3438, 0.8906, 0.3438, 0.8906, 0.4219, 0.5625, 0.4219, 0.5625, 0.4219, 0.5625, 0.3438, 0.8906, 0.3438, 0.5625, 0.4219, 0.5625, 0.3438, 0.8906, 0.3438, 0.8906, 0.3438, 0.8906, 0.4219, 0.5625, 0.4219, 0.7656, 0.5, 0.7656, 0.6719, 0.5938, 0.6719, 0.5938, 0.6719, 0.5938, 0.5, 0.7656, 0.5, 0.3125, 0.7969, 0.4844, 0.7969, 0.4844, 0.9688, 0.4844, 0.9688, 0.3125, 0.9688, 0.3125, 0.7969, 0.125, 0.8594, 0.2969, 0.8594, 0.2969, 0.9219, 0.2969, 0.9219, 0.125, 0.9219, 0.125, 0.8594, 0.125, 0.8594, 0.2969, 0.8594, 0.2969, 0.9219, 0.2969, 0.9219, 0.125, 0.9219, 0.125, 0.8594, 0.125, 0.8594, 0.2969, 0.8594, 0.2969, 0.9219, 0.2969, 0.9219, 0.125, 0.9219, 0.125, 0.8594, 0.125, 0.8594, 0.2969, 0.8594, 0.2969, 0.9219, 0.2969, 0.9219, 0.125, 0.9219, 0.125, 0.8594, 0.3906, 0.125, 0.4688, 0.125, 0.4688, 0.2969, 0.4688, 0.2969, 0.3906, 0.2969, 0.3906, 0.125, 0.3906, 0.125, 0.4688, 0.125, 0.4688, 0.2969, 0.4688, 0.2969, 0.3906, 0.2969, 0.3906, 0.125, 0.3906, 0.125, 0.4688, 0.125, 0.4688, 0.2969, 0.4688, 0.2969, 0.3906, 0.2969, 0.3906, 0.125, 0.3906, 0.125, 0.4688, 0.125, 0.4688, 0.2969, 0.4688, 0.2969, 0.3906, 0.2969, 0.3906, 0.125])
me_calciner.materials.append(mat_calciner)
me_calciner.use_remesh_preserve_volume = False
me_calciner.use_remesh_preserve_attributes = False
me_calciner.use_mirror_vertex_groups = False
me_calciner.update()
me_calciner.normals_split_custom_set([tuple(v) for v in zip(*[iter([0.0, 0.0, 1.0, 0.0, 0.0, 1.0, 0.0, 0.0, 1.0, 0.0, 0.0, 1.0, 0.0, 0.0, 1.0, 0.0, 0.0, 1.0, -1.0, 0.0, 0.0, -1.0, 0.0, 0.0, -1.0, 0.0, 0.0, -1.0, 0.0, 0.0, -1.0, 0.0, 0.0, -1.0, 0.0, 0.0, 0.0, -1.0, 0.0, 0.0, -1.0, 0.0, 0.0, -1.0, 0.0, 0.0, -1.0, 0.0, 0.0, -1.0, 0.0, 0.0, -1.0, 0.0, 0.497, -0.8677, -1.005e-05, 0.497, -0.8677, -9.195e-07, 0.497, -0.8677, -2.904e-06, 0.497, -0.8677, -2.904e-06, 0.497, -0.8677, -4.178e-06, 0.497, -0.8677, -1.005e-05, 9.335e-07, -0.8677, -0.497, 3.978e-05, -0.8677, -0.497, 3.165e-07, -0.8677, -0.497, 3.165e-07, -0.8677, -0.497, -2.874e-06, -0.8677, -0.497, 9.335e-07, -0.8677, -0.497, 0.5437, 0.6393, -0.5437, 0.5437, 0.6393, -0.5437, 0.5437, 0.6393, -0.5437, -1.342e-06, 0.7613, -0.6484, -2.512e-05, 0.7613, -0.6484, 3.272e-09, 0.7613, -0.6484, 3.272e-09, 0.7613, -0.6484, -7.951e-05, 0.7613, -0.6484, -1.342e-06, 0.7613, -0.6484, -0.5424, 0.6396, -0.5447, -0.5424, 0.6396, -0.5447, -0.5424, 0.6396, -0.5447, 0.6484, 0.7613, 1.443e-06, 0.6484, 0.7613, 4.138e-07, 0.6484, 0.7613, 0.0, 0.6484, 0.7613, 0.0, 0.6484, 0.7613, 3.593e-06, 0.6484, 0.7613, 1.443e-06, 0.0, 1.0, 0.0, 0.0, 1.0, 0.0, 0.0, 1.0, 0.0, 0.0, 1.0, 0.0, 0.0, 1.0, 0.0, 0.0, 1.0, 0.0, -0.6473, 0.7622, 7.957e-05, -0.6473, 0.7622, 1.309e-06, -0.6473, 0.7622, 3.583e-06, -0.6473, 0.7622, 3.583e-06, -0.6473, 0.7622, -3.278e-09, -0.6473, 0.7622, 7.957e-05, 0.5447, 0.6396, 0.5424, 0.5447, 0.6396, 0.5424, 0.5447, 0.6396, 0.5424, -3.073e-07, 0.7622, 0.6473, 0.0, 0.7622, 0.6473, -3.6e-06, 0.7622, 0.6473, -3.6e-06, 0.7622, 0.6473, -1.417e-06, 0.7622, 0.6473, -3.073e-07, 0.7622, 0.6473, -0.5434, 0.6398, 0.5434, -0.5434, 0.6398, 0.5434, -0.5434, 0.6398, 0.5434, 0.0, 1.0, 8.765e-07, 0.0, 1.0, -1.128e-06, 0.0, 1.0, 6.683e-08, 0.0, 1.0, 6.683e-08, 0.0, 1.0, 1.221e-06, 0.0, 1.0, 8.765e-07, 0.0, 1.0, -2.173e-07, 0.0, 1.0, -2.045e-07, 0.0, 1.0, -5.476e-07, 0.0, 1.0, -5.476e-07, 0.0, 1.0, -3.19e-07, 0.0, 1.0, -2.173e-07, 0.0, 1.0, 5.74e-08, 0.0, 1.0, 8.414e-07, 0.0, 1.0, 3.294e-07, 0.0, 1.0, 3.294e-07, 0.0, 1.0, 4.417e-08, 0.0, 1.0, 5.74e-08, 0.0, 1.0, -2.178e-07, 0.0, 1.0, -1.407e-07, 0.0, 1.0, -5.489e-07, 0.0, 1.0, -5.489e-07, 0.0, 1.0, -3.697e-07, 0.0, 1.0, -2.178e-07, 0.0, 1.0, 8.414e-07, 0.0, 1.0, -2.178e-07, 0.0, 1.0, -3.697e-07, 0.0, 1.0, -3.697e-07, 0.0, 1.0, 3.294e-07, 0.0, 1.0, 8.414e-07, 0.0, 1.0, 4.417e-08, 0.0, 1.0, -5.476e-07, 0.0, 1.0, -2.045e-07, 0.0, 1.0, -2.045e-07, 0.0, 1.0, 5.74e-08, 0.0, 1.0, 4.417e-08, 0.0, 1.0, -3.19e-07, 0.0, 1.0, 6.683e-08, 0.0, 1.0, -1.128e-06, 0.0, 1.0, -1.128e-06, 0.0, 1.0, -2.173e-07, 0.0, 1.0, -3.19e-07, 0.0, 1.0, 1.221e-06, 0.0, 1.0, -5.489e-07, 0.0, 1.0, -1.407e-07, 0.0, 1.0, -1.407e-07, 0.0, 1.0, 8.765e-07, 0.0, 1.0, 1.221e-06, -0.4455, -0.7766, 0.4455, -0.4455, -0.7766, 0.4455, -0.4455, -0.7766, 0.4455, 0.4441, -0.777, 0.4462, 0.4441, -0.777, 0.4462, 0.4441, -0.777, 0.4462, -0.7082, -0.002498, -0.706, -0.7082, -0.002977, -0.706, -0.7082, -0.002493, -0.706, -0.7082, -0.002493, -0.706, -0.7082, -0.002492, -0.706, -0.7082, -0.002498, -0.706, 0.4452, -0.7769, -0.4452, 0.4452, -0.7769, -0.4452, 0.4452, -0.7769, -0.4452, -2.911e-06, -0.8673, 0.4978, 1.006e-05, -0.8673, 0.4978, 9.671e-07, -0.8673, 0.4978, 9.671e-07, -0.8673, 0.4978, 3.98e-05, -0.8673, 0.4978, -2.911e-06, -0.8673, 0.4978, -0.4978, -0.8673, -3.243e-07, -0.4978, -0.8673, -6.851e-06, -0.4978, -0.8673, -9.649e-07, -0.4978, -0.8673, -9.649e-07, -0.4978, -0.8673, -3.98e-05, -0.4978, -0.8673, -3.243e-07, 1.0, 8.806e-08, 0.0, 1.0, -6.221e-08, 0.0, 1.0, -2.829e-08, 0.0, 1.0, -2.829e-08, 0.0, 1.0, 1.219e-07, 0.0, 1.0, 8.806e-08, 0.0, 0.0, 0.0, -1.0, 0.0, 0.0, -1.0, 0.0, 0.0, -1.0, 0.0, 0.0, -1.0, 0.0, 0.0, -1.0, 0.0, 0.0, -1.0, -0.7071, -0.002496, 0.7071, -0.7071, -0.002496, 0.7071, -0.7071, -0.002496, 0.7071, -0.7071, -0.002496, 0.7071, -0.7071, -0.002496, 0.7071, -0.7071, -0.002496, 0.7071, 0.7066, -0.002493, 0.7076, 0.7066, -0.002493, 0.7076, 0.7066, -0.002493, 0.7076, 0.7055, 0.005479, 0.7087, 0.7055, 0.005479, 0.7087, 0.7055, 0.005479, 0.7087, -0.446, -0.7768, -0.4447, -0.446, -0.7768, -0.4447, -0.446, -0.7768, -0.4447, 0.7071, -0.002495, -0.7071, 0.7071, -0.002496, -0.7071, 0.7071, -0.002496, -0.7071, 0.7071, -0.002496, -0.7071, 0.7071, -0.002495, -0.7071, 0.7071, -0.002495, -0.7071, 0.0, -1.0, 0.0, 0.0, -1.0, 0.0, 0.0, -1.0, 0.0, 0.0, -1.0, 0.0, 0.0, -1.0, 0.0, 0.0, -1.0, 0.0, 0.0, 1.0, 0.0, 0.0, 1.0, 0.0, 0.0, 1.0, 0.0, 0.0, 1.0, 0.0, 0.0, 1.0, 0.0, 0.0, 1.0, 0.0, 0.0, 0.0, 1.0, 0.0, 0.0, 1.0, 0.0, 0.0, 1.0, 0.0, 0.0, 1.0, 0.0, 0.0, 1.0, 0.0, 0.0, 1.0, 0.8354, 0.5496, 0.0, 0.8354, 0.5496, 3.219e-06, 0.8354, 0.5496, -3.204e-06, 0.8354, 0.5496, -3.204e-06, 0.8354, 0.5496, 2.931e-09, 0.8354, 0.5496, 0.0, 0.0, 0.0, -1.0, 0.0, 0.0, -1.0, 0.0, 0.0, -1.0, 0.0, 0.0, -1.0, 0.0, 0.0, -1.0, 0.0, 0.0, -1.0, -0.8354, -0.5496, -3.204e-06, -0.8354, -0.5496, 2.931e-09, -0.8354, -0.5496, 0.0, -0.8354, -0.5496, 0.0, -0.8354, -0.5496, 3.219e-06, -0.8354, -0.5496, -3.204e-06, 0.0, 0.0, 1.0, 0.0, 0.0, 1.0, 0.0, 0.0, 1.0, 0.0, 0.0, 1.0, 0.0, 0.0, 1.0, 0.0, 0.0, 1.0, 1.0, 0.0, 0.0, 1.0, 0.0, 0.0, 1.0, 0.0, 0.0, 1.0, 0.0, 0.0, 1.0, 0.0, 0.0, 1.0, 0.0, 0.0, 0.0, 0.0, -1.0, 0.0, 0.0, -1.0, 0.0, 0.0, -1.0, 0.0, 0.0, -1.0, 0.0, 0.0, -1.0, 0.0, 0.0, -1.0, -1.0, 0.0, 0.0, -1.0, 0.0, 0.0, -1.0, 0.0, 0.0, -1.0, 0.0, 0.0, -1.0, 0.0, 0.0, -1.0, 0.0, 0.0, 0.0, 0.0, 1.0, 0.0, 0.0, 1.0, 0.0, 0.0, 1.0, 0.0, 0.0, 1.0, 0.0, 0.0, 1.0, 0.0, 0.0, 1.0, 0.8411, -0.5409, -2.902e-09, 0.8411, -0.5409, 0.0, 0.8411, -0.5409, -3.187e-06, 0.8411, -0.5409, -3.187e-06, 0.8411, -0.5409, 3.172e-06, 0.8411, -0.5409, -2.902e-09, 0.0, 0.0, -1.0, 0.0, 0.0, -1.0, 0.0, 0.0, -1.0, 0.0, 0.0, -1.0, 0.0, 0.0, -1.0, 0.0, 0.0, -1.0, -0.8411, 0.5409, -3.187e-06, -0.8411, 0.5409, 3.172e-06, -0.8411, 0.5409, -2.902e-09, -0.8411, 0.5409, -2.902e-09, -0.8411, 0.5409, 0.0, -0.8411, 0.5409, -3.187e-06, 1.0, 0.0, 0.0, 1.0, 0.0, 0.0, 1.0, 0.0, 0.0, 1.0, 0.0, 0.0, 1.0, 0.0, 0.0, 1.0, 0.0, 0.0, -1.0, 0.0, 0.0, -1.0, 0.0, 0.0, -1.0, 0.0, 0.0, -1.0, 0.0, 0.0, -1.0, 0.0, 0.0, -1.0, 0.0, 0.0, 0.0, 1.0, 0.0, 0.0, 1.0, 0.0, 0.0, 1.0, 0.0, 0.0, 1.0, 0.0, 0.0, 1.0, 0.0, 0.0, 1.0, 0.0, 0.0, 0.0, -1.0, 0.0, 0.0, -1.0, 0.0, 0.0, -1.0, 0.0, 0.0, -1.0, 0.0, 0.0, -1.0, 0.0, 0.0, -1.0, 0.0, -1.0, 0.0, 0.0, -1.0, 0.0, 0.0, -1.0, 0.0, 0.0, -1.0, 0.0, 0.0, -1.0, 0.0, 0.0, -1.0, 0.0, 0.0, 0.0, 1.0, 0.0, 0.0, 1.0, 0.0, 0.0, 1.0, 0.0, 0.0, 1.0, 0.0, 0.0, 1.0, 0.0, 0.0, 1.0, 0.0, 0.0, 1.0, 0.0, 0.0, 1.0, 0.0, 0.0, 1.0, 0.0, 0.0, 1.0, 0.0, 0.0, 1.0, 0.0, 0.0, 1.0, 0.0, 0.0, 1.0, 0.0, 0.0, 1.0, 0.0, 0.0, 1.0, 0.0, 0.0, 1.0, 0.0, 0.0, 1.0, 0.0, 0.0, 1.0, 1.0, 0.0, 0.0, 1.0, 0.0, 0.0, 1.0, 0.0, 0.0, 1.0, 0.0, 0.0, 1.0, 0.0, 0.0, 1.0, 0.0, 0.0, 1.0, 0.0, 0.0, 1.0, 0.0, 0.0, 1.0, 0.0, 0.0, 1.0, 0.0, 0.0, 1.0, 0.0, 0.0, 1.0, 0.0, 0.0, 0.0, 0.0, -1.0, 0.0, 0.0, -1.0, 0.0, 0.0, -1.0, 0.0, 0.0, -1.0, 0.0, 0.0, -1.0, 0.0, 0.0, -1.0, 0.0, 0.0, -1.0, 0.0, 0.0, -1.0, 0.0, 0.0, -1.0, 0.0, 0.0, -1.0, 0.0, 0.0, -1.0, 0.0, 0.0, -1.0, -1.0, 0.0, 0.0, -1.0, 0.0, 0.0, -1.0, 0.0, 0.0, -1.0, 0.0, 0.0, -1.0, 0.0, 0.0, -1.0, 0.0, 0.0, -1.0, 0.0, 0.0, -1.0, 0.0, 0.0, -1.0, 0.0, 0.0, -1.0, 0.0, 0.0, -1.0, 0.0, 0.0, -1.0, 0.0, 0.0, 0.0, -1.0, 0.0, 0.0, -1.0, 0.0, 0.0, -1.0, 0.0, 0.0, -1.0, 0.0, 0.0, -1.0, 0.0, 0.0, -1.0, 0.0, 0.0, 1.0, 0.0, 0.0, 1.0, 0.0, 0.0, 1.0, 0.0, 0.0, 1.0, 0.0, 0.0, 1.0, 0.0, 0.0, 1.0, 0.0, 1.0, -2.515e-07, 0.0, 1.0, 2.34e-07, 0.0, 1.0, 1.011e-07, 0.0, 1.0, 1.011e-07, 0.0, 1.0, -4.102e-07, 0.0, 1.0, -2.515e-07, 0.0, 0.0, 0.5496, -0.8354, 3.219e-06, 0.5496, -0.8354, -3.204e-06, 0.5496, -0.8354, -3.204e-06, 0.5496, -0.8354, 2.931e-09, 0.5496, -0.8354, 0.0, 0.5496, -0.8354, -1.0, -6.125e-07, 0.0, -1.0, 3.298e-07, 0.0, -1.0, 3.494e-07, 0.0, -1.0, 3.494e-07, 0.0, -1.0, -8.203e-07, 0.0, -1.0, -6.125e-07, 0.0, -3.204e-06, -0.5496, 0.8354, 2.931e-09, -0.5496, 0.8354, 0.0, -0.5496, 0.8354, 0.0, -0.5496, 0.8354, 3.219e-06, -0.5496, 0.8354, -3.204e-06, -0.5496, 0.8354, 1.0, 0.0, 0.0, 1.0, 0.0, 0.0, 1.0, 0.0, 0.0, 1.0, 0.0, 0.0, 1.0, 0.0, 0.0, 1.0, 0.0, 0.0, 0.0, 0.0, -1.0, 0.0, 0.0, -1.0, 0.0, 0.0, -1.0, 0.0, 0.0, -1.0, 0.0, 0.0, -1.0, 0.0, 0.0, -1.0, -1.0, 0.0, 0.0, -1.0, 0.0, 0.0, -1.0, 3.241e-07, 0.0, -1.0, 3.241e-07, 0.0, -1.0, 2.391e-07, 0.0, -1.0, 0.0, 0.0, 0.0, 0.0, 1.0, 0.0, 0.0, 1.0, 0.0, 0.0, 1.0, 0.0, 0.0, 1.0, 0.0, 0.0, 1.0, 0.0, 0.0, 1.0, 1.0, 0.0, 0.0, 1.0, 0.0, 0.0, 1.0, 0.0, 0.0, 1.0, 0.0, 0.0, 1.0, 0.0, 0.0, 1.0, 0.0, 0.0, -2.902e-09, -0.5409, -0.8411, 0.0, -0.5409, -0.8411, -3.187e-06, -0.5409, -0.8411, -3.187e-06, -0.5409, -0.8411, 3.172e-06, -0.5409, -0.8411, -2.902e-09, -0.5409, -0.8411, -1.0, 2.391e-07, 0.0, -1.0, 3.241e-07, 0.0, -1.0, -3.422e-07, 0.0, -1.0, -3.422e-07, 0.0, -1.0, -3.241e-07, 0.0, -1.0, 2.391e-07, 0.0, -3.187e-06, 0.5409, 0.8411, 3.172e-06, 0.5409, 0.8411, -2.902e-09, 0.5409, 0.8411, -2.902e-09, 0.5409, 0.8411, 0.0, 0.5409, 0.8411, -3.187e-06, 0.5409, 0.8411, 0.0, 0.0, -1.0, 0.0, 0.0, -1.0, 0.0, 0.0, -1.0, 0.0, 0.0, -1.0, 0.0, 0.0, -1.0, 0.0, 0.0, -1.0, 0.0, 0.0, 1.0, 0.0, 0.0, 1.0, 0.0, 0.0, 1.0, 0.0, 0.0, 1.0, 0.0, 0.0, 1.0, 0.0, 0.0, 1.0, 0.0, 1.0, 0.0, 0.0, 1.0, 0.0, 0.0, 1.0, 0.0, 0.0, 1.0, 0.0, 0.0, 1.0, 0.0, 0.0, 1.0, 0.0, -1.0, 0.0, 0.0, -1.0, 2.391e-07, 0.0, -1.0, 0.0, 0.0, -1.0, 0.0, 0.0, -1.0, 0.0, 0.0, -1.0, 0.0, 0.0, 0.0, -1.0, 0.0, 0.0, -1.0, 0.0, 0.0, -1.0, 0.0, 0.0, -1.0, 0.0, 0.0, -1.0, 0.0, 0.0, -1.0, 0.0, 1.0, 0.0, 0.0, 1.0, 0.0, 0.0, 1.0, 0.0, 0.0, 1.0, 0.0, 0.0, 1.0, 0.0, 0.0, 1.0, 0.0, 0.0, 1.0, 0.0, 0.0, 1.0, 0.0, 0.0, 1.0, 0.0, 0.0, 1.0, 0.0, 0.0, 1.0, 0.0, 0.0, 1.0, 0.0, 0.0, 1.0, 1.011e-07, 0.0, 1.0, 2.34e-07, 0.0, 1.0, 0.0, 0.0, 1.0, 0.0, 0.0, 1.0, 0.0, 0.0, 1.0, 1.011e-07, 0.0, 0.0, 0.0, -1.0, 0.0, 0.0, -1.0, 0.0, 0.0, -1.0, 0.0, 0.0, -1.0, 0.0, 0.0, -1.0, 0.0, 0.0, -1.0, 0.0, 0.0, -1.0, 0.0, 0.0, -1.0, 0.0, 0.0, -1.0, 0.0, 0.0, -1.0, 0.0, 0.0, -1.0, 0.0, 0.0, -1.0, -1.0, -3.241e-07, 0.0, -1.0, -3.422e-07, 0.0, -1.0, 0.0, 0.0, -1.0, 0.0, 0.0, -1.0, 0.0, 0.0, -1.0, -3.241e-07, 0.0, -1.0, 3.494e-07, 0.0, -1.0, 3.298e-07, 0.0, -1.0, 0.0, 0.0, -1.0, 0.0, 0.0, -1.0, 0.0, 0.0, -1.0, 3.494e-07, 0.0, 0.0, 0.0, 1.0, 0.0, 0.0, 1.0, 0.0, 0.0, 1.0, 0.0, 0.0, 1.0, 0.0, 0.0, 1.0, 0.0, 0.0, 1.0, 0.0, 0.0, 1.0, 0.0, 0.0, 1.0, 0.0, 0.0, 1.0, 0.0, 0.0, 1.0, 0.0, 0.0, 1.0, 0.0, 0.0, 1.0, 0.0, -1.0, 0.0, 0.0, -1.0, 0.0, 0.0, -1.0, 0.0, 0.0, -1.0, 0.0, 0.0, -1.0, 0.0, 0.0, -1.0, 0.0, 0.0, 1.0, 0.0, 0.0, 1.0, 0.0, 0.0, 1.0, 0.0, 0.0, 1.0, 0.0, 0.0, 1.0, 0.0, 0.0, 1.0, 0.0, 0.0, 0.0, -1.0, 0.0, 0.0, -1.0, 0.0, 0.0, -1.0, 0.0, 0.0, -1.0, 0.0, 0.0, -1.0, 0.0, 0.0, -1.0, -0.8354, 0.5496, 0.0, -0.8354, 0.5496, -3.219e-06, -0.8354, 0.5496, 3.204e-06, -0.8354, 0.5496, 3.204e-06, -0.8354, 0.5496, -2.931e-09, -0.8354, 0.5496, 0.0, 0.0, 0.0, 1.0, 0.0, 0.0, 1.0, 0.0, 0.0, 1.0, 0.0, 0.0, 1.0, 0.0, 0.0, 1.0, 0.0, 0.0, 1.0, 0.8354, -0.5496, 3.204e-06, 0.8354, -0.5496, -2.931e-09, 0.8354, -0.5496, 0.0, 0.8354, -0.5496, 0.0, 0.8354, -0.5496, -3.219e-06, 0.8354, -0.5496, 3.204e-06, 0.0, 0.0, -1.0, 0.0, 0.0, -1.0, 0.0, 0.0, -1.0, 0.0, 0.0, -1.0, 0.0, 0.0, -1.0, 0.0, 0.0, -1.0, -1.0, 0.0, 0.0, -1.0, 0.0, 0.0, -1.0, 0.0, 0.0, -1.0, 0.0, 0.0, -1.0, 0.0, 0.0, -1.0, 0.0, 0.0, 0.0, 0.0, 1.0, 0.0, 0.0, 1.0, 0.0, 0.0, 1.0, 0.0, 0.0, 1.0, 0.0, 0.0, 1.0, 0.0, 0.0, 1.0, 1.0, 0.0, 0.0, 1.0, 0.0, 0.0, 1.0, 0.0, 0.0, 1.0, 0.0, 0.0, 1.0, 0.0, 0.0, 1.0, 0.0, 0.0, 0.0, 0.0, -1.0, 0.0, 0.0, -1.0, 0.0, 0.0, -1.0, 0.0, 0.0, -1.0, 0.0, 0.0, -1.0, 0.0, 0.0, -1.0, -0.8411, -0.5409, 2.902e-09, -0.8411, -0.5409, 0.0, -0.8411, -0.5409, 3.187e-06, -0.8411, -0.5409, 3.187e-06, -0.8411, -0.5409, -3.172e-06, -0.8411, -0.5409, 2.902e-09, 0.0, 0.0, 1.0, 0.0, 0.0, 1.0, 0.0, 0.0, 1.0, 0.0, 0.0, 1.0, 0.0, 0.0, 1.0, 0.0, 0.0, 1.0, 0.8411, 0.5409, 3.187e-06, 0.8411, 0.5409, -3.172e-06, 0.8411, 0.5409, 2.902e-09, 0.8411, 0.5409, 2.902e-09, 0.8411, 0.5409, 0.0, 0.8411, 0.5409, 3.187e-06, -1.0, 0.0, 0.0, -1.0, 0.0, 0.0, -1.0, 0.0, 0.0, -1.0, 0.0, 0.0, -1.0, 0.0, 0.0, -1.0, 0.0, 0.0, 1.0, 0.0, 0.0, 1.0, 0.0, 0.0, 1.0, 0.0, 0.0, 1.0, 0.0, 0.0, 1.0, 0.0, 0.0, 1.0, 0.0, 0.0, 0.0, 1.0, 0.0, 0.0, 1.0, 0.0, 0.0, 1.0, 0.0, 0.0, 1.0, 0.0, 0.0, 1.0, 0.0, 0.0, 1.0, 0.0, 0.0, 0.0, 1.0, 0.0, 0.0, 1.0, 0.0, 0.0, 1.0, 0.0, 0.0, 1.0, 0.0, 0.0, 1.0, 0.0, 0.0, 1.0, 0.0, -1.0, 0.0, 0.0, -1.0, 0.0, 0.0, -1.0, 0.0, 0.0, -1.0, 0.0, 0.0, -1.0, 0.0, 0.0, -1.0, 0.0, 0.0, 0.0, -1.0, 0.0, 0.0, -1.0, 0.0, 0.0, -1.0, 0.0, 0.0, -1.0, 0.0, 0.0, -1.0, 0.0, 0.0, -1.0, 0.0, 0.0, -1.0, 0.0, 0.0, -1.0, 0.0, 0.0, -1.0, 0.0, 0.0, -1.0, 0.0, 0.0, -1.0, 0.0, 0.0, -1.0, 0.0, 0.0, -1.0, 0.0, 0.0, -1.0, 0.0, 0.0, -1.0, 0.0, 0.0, -1.0, 0.0, 0.0, -1.0, 0.0, 0.0, -1.0, -1.0, 0.0, 0.0, -1.0, 0.0, 0.0, -1.0, 0.0, 0.0, -1.0, 0.0, 0.0, -1.0, 0.0, 0.0, -1.0, 0.0, 0.0, -1.0, 0.0, 0.0, -1.0, 0.0, 0.0, -1.0, 0.0, 0.0, -1.0, 0.0, 0.0, -1.0, 0.0, 0.0, -1.0, 0.0, 0.0, 0.0, 0.0, 1.0, 0.0, 0.0, 1.0, 0.0, 0.0, 1.0, 0.0, 0.0, 1.0, 0.0, 0.0, 1.0, 0.0, 0.0, 1.0, 0.0, 0.0, 1.0, 0.0, 0.0, 1.0, 0.0, 0.0, 1.0, 0.0, 0.0, 1.0, 0.0, 0.0, 1.0, 0.0, 0.0, 1.0, 1.0, 0.0, 0.0, 1.0, 0.0, 0.0, 1.0, 0.0, 0.0, 1.0, 0.0, 0.0, 1.0, 0.0, 0.0, 1.0, 0.0, 0.0, 1.0, 0.0, 0.0, 1.0, 0.0, 0.0, 1.0, 0.0, 0.0, 1.0, 0.0, 0.0, 1.0, 0.0, 0.0, 1.0, 0.0, 0.0, 0.0, -1.0, 0.0, 0.0, -1.0, 0.0, 0.0, -1.0, 0.0, 0.0, -1.0, 0.0, 0.0, -1.0, 0.0, 0.0, -1.0, 0.0, 0.0, 1.0, 0.0, 0.0, 1.0, 0.0, 0.0, 1.0, 0.0, 0.0, 1.0, 0.0, 0.0, 1.0, 0.0, 0.0, 1.0, 0.0, -1.0, -2.515e-07, 0.0, -1.0, 2.34e-07, 0.0, -1.0, 1.011e-07, 0.0, -1.0, 1.011e-07, 0.0, -1.0, -4.102e-07, 0.0, -1.0, -2.515e-07, 0.0, 0.0, 0.5496, 0.8354, -3.219e-06, 0.5496, 0.8354, 3.204e-06, 0.5496, 0.8354, 3.204e-06, 0.5496, 0.8354, -2.931e-09, 0.5496, 0.8354, 0.0, 0.5496, 0.8354, 1.0, 0.0, 0.0, 1.0, 0.0, 0.0, 1.0, 0.0, 0.0, 1.0, 0.0, 0.0, 1.0, 0.0, 0.0, 1.0, 0.0, 0.0, 3.204e-06, -0.5496, -0.8354, -2.931e-09, -0.5496, -0.8354, 0.0, -0.5496, -0.8354, 0.0, -0.5496, -0.8354, -3.219e-06, -0.5496, -0.8354, 3.204e-06, -0.5496, -0.8354, -1.0, 0.0, 0.0, -1.0, 0.0, 0.0, -1.0, 3.19e-07, 0.0, -1.0, 3.19e-07, 0.0, -1.0, 2.009e-07, 0.0, -1.0, 0.0, 0.0, 0.0, 0.0, 1.0, 0.0, 0.0, 1.0, 0.0, 0.0, 1.0, 0.0, 0.0, 1.0, 0.0, 0.0, 1.0, 0.0, 0.0, 1.0, 1.0, 0.0, 0.0, 1.0, 0.0, 0.0, 1.0, 0.0, 0.0, 1.0, 0.0, 0.0, 1.0, 0.0, 0.0, 1.0, 0.0, 0.0, 0.0, 0.0, -1.0, 0.0, 0.0, -1.0, 0.0, 0.0, -1.0, 0.0, 0.0, -1.0, 0.0, 0.0, -1.0, 0.0, 0.0, -1.0, -1.0, 2.009e-07, 0.0, -1.0, 3.19e-07, 0.0, -1.0, -2.009e-07, 0.0, -1.0, -2.009e-07, 0.0, -1.0, -4.564e-07, 0.0, -1.0, 2.009e-07, 0.0, 2.902e-09, -0.5409, 0.8411, 0.0, -0.5409, 0.8411, 3.187e-06, -0.5409, 0.8411, 3.187e-06, -0.5409, 0.8411, -3.172e-06, -0.5409, 0.8411, 2.902e-09, -0.5409, 0.8411, 1.0, 0.0, 0.0, 1.0, 0.0, 0.0, 1.0, 0.0, 0.0, 1.0, 0.0, 0.0, 1.0, 0.0, 0.0, 1.0, 0.0, 0.0, 3.187e-06, 0.5409, -0.8411, -3.172e-06, 0.5409, -0.8411, 2.902e-09, 0.5409, -0.8411, 2.902e-09, 0.5409, -0.8411, 0.0, 0.5409, -0.8411, 3.187e-06, 0.5409, -0.8411, 0.0, 0.0, 1.0, 0.0, 0.0, 1.0, 0.0, 0.0, 1.0, 0.0, 0.0, 1.0, 0.0, 0.0, 1.0, 0.0, 0.0, 1.0, 0.0, 0.0, -1.0, 0.0, 0.0, -1.0, 0.0, 0.0, -1.0, 0.0, 0.0, -1.0, 0.0, 0.0, -1.0, 0.0, 0.0, -1.0, 0.0, 1.0, 0.0, 0.0, 1.0, 0.0, 0.0, 1.0, 0.0, 0.0, 1.0, 0.0, 0.0, 1.0, 0.0, 0.0, 1.0, 0.0, 1.0, 0.0, 0.0, 1.0, 0.0, 0.0, 1.0, 0.0, 0.0, 1.0, 0.0, 0.0, 1.0, 0.0, 0.0, 1.0, 0.0, 0.0, 0.0, -1.0, 0.0, 0.0, -1.0, 0.0, 0.0, -1.0, 0.0, 0.0, -1.0, 0.0, 0.0, -1.0, 0.0, 0.0, -1.0, 0.0, -1.0, 3.19e-07, 0.0, -1.0, 0.0, 0.0, -1.0, 0.0, 0.0, -1.0, 0.0, 0.0, -1.0, 0.0, 0.0, -1.0, 3.19e-07, 0.0, -1.0, -4.564e-07, 0.0, -1.0, -2.009e-07, 0.0, -1.0, 0.0, 0.0, -1.0, 0.0, 0.0, -1.0, 0.0, 0.0, -1.0, -4.564e-07, 0.0, -1.0, 1.011e-07, 0.0, -1.0, 2.34e-07, 0.0, -1.0, 0.0, 0.0, -1.0, 0.0, 0.0, -1.0, 0.0, 0.0, -1.0, 1.011e-07, 0.0, 0.0, 0.0, 1.0, 0.0, 0.0, 1.0, 0.0, 0.0, 1.0, 0.0, 0.0, 1.0, 0.0, 0.0, 1.0, 0.0, 0.0, 1.0, 0.0, 0.0, 1.0, 0.0, 0.0, 1.0, 0.0, 0.0, 1.0, 0.0, 0.0, 1.0, 0.0, 0.0, 1.0, 0.0, 0.0, 1.0, 1.0, 0.0, 0.0, 1.0, 0.0, 0.0, 1.0, 0.0, 0.0, 1.0, 0.0, 0.0, 1.0, 0.0, 0.0, 1.0, 0.0, 0.0, 1.0, 0.0, 0.0, 1.0, 0.0, 0.0, 1.0, 0.0, 0.0, 1.0, 0.0, 0.0, 1.0, 0.0, 0.0, 1.0, 0.0, 0.0, 0.0, 0.0, -1.0, 0.0, 0.0, -1.0, 0.0, 0.0, -1.0, 0.0, 0.0, -1.0, 0.0, 0.0, -1.0, 0.0, 0.0, -1.0, 0.0, 0.0, -1.0, 0.0, 0.0, -1.0, 0.0, 0.0, -1.0, 0.0, 0.0, -1.0, 0.0, 0.0, -1.0, 0.0, 0.0, -1.0, 0.0, -1.0, -6.624e-07, 0.0, -1.0, -7.931e-07, 0.0, -1.0, -4.358e-08, 0.0, -1.0, -4.358e-08, 0.0, -1.0, 0.0, 0.0, -1.0, -6.624e-07, 0.7071, 0.0, -0.7071, 0.7071, 0.0, -0.7071, 0.7071, 0.0, -0.7071, 0.7071, 0.0, -0.7071, 0.7071, 0.0, -0.7071, 0.7071, 0.0, -0.7071, 0.0, 1.0, 0.0, 0.0, 1.0, 0.0, 0.0, 1.0, 0.0, 0.0, 1.0, 0.0, 0.0, 1.0, 0.0, 0.0, 1.0, 0.0, -0.7071, 0.0, 0.7071, -0.7071, 0.0, 0.7071, -0.7071, 0.0, 0.7071, -0.7071, 0.0, 0.7071, -0.7071, 0.0, 0.7071, -0.7071, 0.0, 0.7071, 0.0, -1.0, 0.0, 0.0, -1.0, 0.0, 0.0, -1.0, 0.0, 0.0, -1.0, 0.0, 0.0, -1.0, 0.0, 0.0, -1.0, 0.0, 0.7071, 0.0, 0.7071, 0.7071, 0.0, 0.7071, 0.7071, 0.0, 0.7071, 0.7071, 0.0, 0.7071, 0.7071, 0.0, 0.7071, 0.7071, 0.0, 0.7071, 0.0, 1.0, 6.624e-07, 0.0, 1.0, 7.931e-07, 0.0, 1.0, 4.358e-08, 0.0, 1.0, 4.358e-08, 0.0, 1.0, 0.0, 0.0, 1.0, 6.624e-07, -0.7071, 0.0, -0.7071, -0.7071, 0.0, -0.7071, -0.7071, 0.0, -0.7071, -0.7071, 0.0, -0.7071, -0.7071, 0.0, -0.7071, -0.7071, 0.0, -0.7071, 0.0, -1.0, 0.0, 0.0, -1.0, 0.0, 0.0, -1.0, 0.0, 0.0, -1.0, 0.0, 0.0, -1.0, 0.0, 0.0, -1.0, 0.0, -0.7071, 0.0, 0.7071, -0.7071, 0.0, 0.7071, -0.7071, 0.0, 0.7071, -0.7071, 0.0, 0.7071, -0.7071, 0.0, 0.7071, -0.7071, 0.0, 0.7071, 0.0, 1.0, 0.0, 0.0, 1.0, 0.0, 0.0, 1.0, 0.0, 0.0, 1.0, 0.0, 0.0, 1.0, 0.0, 0.0, 1.0, 0.0, 0.7071, 0.0, -0.7071, 0.7071, 0.0, -0.7071, 0.7071, 0.0, -0.7071, 0.7071, 0.0, -0.7071, 0.7071, 0.0, -0.7071, 0.7071, 0.0, -0.7071, 0.0, -1.0, 1.006e-07, 0.0, -1.0, 0.0, 0.0, -1.0, 5.769e-07, 0.0, -1.0, 5.769e-07, 0.0, -1.0, 6.104e-07, 0.0, -1.0, 1.006e-07, 0.7071, 0.0, 0.7071, 0.7071, 0.0, 0.7071, 0.7071, 0.0, 0.7071, 0.7071, 0.0, 0.7071, 0.7071, 0.0, 0.7071, 0.7071, 0.0, 0.7071, 0.0, 1.0, 0.0, 0.0, 1.0, 0.0, 0.0, 1.0, 0.0, 0.0, 1.0, 0.0, 0.0, 1.0, 0.0, 0.0, 1.0, 0.0, -0.7071, 0.0, -0.7071, -0.7071, 0.0, -0.7071, -0.7071, 0.0, -0.7071, -0.7071, 0.0, -0.7071, -0.7071, 0.0, -0.7071, -0.7071, 0.0, -0.7071, 0.0, -1.0, 0.0, 0.0, -1.0, 0.0, 0.0, -1.0, 0.0, 0.0, -1.0, 0.0, 0.0, -1.0, 0.0, 0.0, -1.0, 0.0, 0.0, 1.0, 0.0, 0.0, 1.0, 0.0, 0.0, 1.0, 0.0, 0.0, 1.0, 0.0, 0.0, 1.0, 0.0, 0.0, 1.0, 0.0, 0.0, 0.0, 1.0, 0.0, 0.0, 1.0, 0.0, 0.0, 1.0, 0.0, 0.0, 1.0, 0.0, 0.0, 1.0, 0.0, 0.0, 1.0, 1.0, 0.0, 0.0, 1.0, 0.0, 0.0, 1.0, 0.0, 0.0, 1.0, 0.0, 0.0, 1.0, 0.0, 0.0, 1.0, 0.0, 0.0, 0.0, 0.0, -1.0, 0.0, 0.0, -1.0, 0.0, 0.0, -1.0, 0.0, 0.0, -1.0, 0.0, 0.0, -1.0, 0.0, 0.0, -1.0, -1.0, 0.0, 0.0, -1.0, 0.0, 0.0, -1.0, 0.0, 0.0, -1.0, 0.0, 0.0, -1.0, 0.0, 0.0, -1.0, 0.0, 0.0, 0.6315, 0.4498, 0.6315, 0.6315, 0.4498, 0.6315, 0.6315, 0.4498, 0.6315, 0.6315, 0.4498, 0.6315, 0.6315, 0.4498, 0.6315, 0.6315, 0.4498, 0.6315, -0.6315, 0.4498, 0.6315, -0.6315, 0.4498, 0.6315, -0.6315, 0.4498, 0.6315, -0.6315, 0.4498, 0.6315, -0.6315, 0.4498, 0.6315, -0.6315, 0.4498, 0.6315, 0.6315, 0.4498, -0.6315, 0.6315, 0.4498, -0.6315, 0.6315, 0.4498, -0.6315, 0.6315, 0.4498, -0.6315, 0.6315, 0.4498, -0.6315, 0.6315, 0.4498, -0.6315, -0.6315, 0.4498, -0.6315, -0.6315, 0.4498, -0.6315, -0.6315, 0.4498, -0.6315, -0.6315, 0.4498, -0.6315, -0.6315, 0.4498, -0.6315, -0.6315, 0.4498, -0.6315])] * 3)])
me_dust = bpy.data.meshes.new('dust')
me_dust.from_pydata([(0.2614, 0.7362, -0.4193), (0.4205, 0.7362, -0.4193), (0.4205, 0.7362, -0.2579), (0.5795, 0.7362, -0.4193), (0.5795, 0.7362, -0.2579), (0.7386, 0.7362, -0.4193), (0.2614, 0.7362, -0.5807), (0.4205, 0.7362, -0.5807), (0.5795, 0.7362, -0.5807), (0.7386, 0.7362, -0.5807), (0.4205, 0.7362, -0.7421), (0.5795, 0.7362, -0.7421), (0.4205, 0.8745, -0.4193), (0.5795, 0.8745, -0.4193), (0.4205, 0.8745, -0.5807), (0.5795, 0.8745, -0.5807)], [], [(0, 1, 2), (2, 1, 3), (3, 4, 2), (3, 5, 4), (0, 6, 7), (7, 1, 0), (1, 7, 8), (8, 3, 1), (3, 8, 9), (9, 5, 3), (6, 10, 7), (7, 10, 11), (11, 8, 7), (8, 11, 9), (2, 12, 0), (2, 4, 13), (13, 12, 2), (4, 5, 13), (0, 12, 14), (14, 6, 0), (12, 13, 15), (15, 14, 12), (13, 5, 9), (9, 15, 13), (14, 10, 6), (14, 15, 11), (11, 10, 14), (15, 9, 11)])
me_dust.polygons.foreach_set('use_smooth', [True] * 28)
_k = set([(0, 2), (0, 6), (0, 12), (2, 4), (2, 12), (4, 5), (4, 13), (5, 9), (5, 13), (6, 10), (6, 14), (9, 11), (9, 15), (10, 11), (10, 14), (11, 15), (12, 13), (12, 14), (13, 15), (14, 15)])
me_dust.attributes.new('sharp_edge', 'BOOLEAN', 'EDGE').data.foreach_set('value', [ (min(e.vertices), max(e.vertices)) in _k for e in me_dust.edges])
_uv = me_dust.uv_layers.new(name='UVMap')
_uv.uv.foreach_set('vector', [0.5, 0.3906, 0.4219, 0.3906, 0.4219, 0.3125, 0.4219, 0.3125, 0.4219, 0.3906, 0.3438, 0.3906, 0.3438, 0.3906, 0.3438, 0.3125, 0.4219, 0.3125, 0.3438, 0.3906, 0.2656, 0.3906, 0.3438, 0.3125, 0.5, 0.3906, 0.5, 0.4688, 0.4219, 0.4688, 0.4219, 0.4688, 0.4219, 0.3906, 0.5, 0.3906, 0.4219, 0.3906, 0.4219, 0.4688, 0.3438, 0.4688, 0.3438, 0.4688, 0.3438, 0.3906, 0.4219, 0.3906, 0.3438, 0.3906, 0.3438, 0.4688, 0.2656, 0.4688, 0.2656, 0.4688, 0.2656, 0.3906, 0.3438, 0.3906, 0.5, 0.4688, 0.4219, 0.5469, 0.4219, 0.4688, 0.4219, 0.4688, 0.4219, 0.5469, 0.3438, 0.5469, 0.3438, 0.5469, 0.3438, 0.4688, 0.4219, 0.4688, 0.3438, 0.4688, 0.3438, 0.5469, 0.2656, 0.4688, 0.3438, 0.3125, 0.3438, 0.3906, 0.2656, 0.3906, 0.3438, 0.3125, 0.4219, 0.3125, 0.4219, 0.3906, 0.4219, 0.3906, 0.3438, 0.3906, 0.3438, 0.3125, 0.4219, 0.3125, 0.5, 0.3906, 0.4219, 0.3906, 0.2656, 0.3906, 0.3438, 0.3906, 0.3438, 0.4688, 0.3438, 0.4688, 0.2656, 0.4688, 0.2656, 0.3906, 0.3438, 0.3906, 0.4219, 0.3906, 0.4219, 0.4688, 0.4219, 0.4688, 0.3438, 0.4688, 0.3438, 0.3906, 0.4219, 0.3906, 0.5, 0.3906, 0.5, 0.4688, 0.5, 0.4688, 0.4219, 0.4688, 0.4219, 0.3906, 0.3438, 0.4688, 0.3438, 0.5469, 0.2656, 0.4688, 0.3438, 0.4688, 0.4219, 0.4688, 0.4219, 0.5469, 0.4219, 0.5469, 0.3438, 0.5469, 0.3438, 0.4688, 0.4219, 0.4688, 0.4219, 0.5469, 0.5, 0.4688])
me_dust.materials.append(mat_calciner)
me_dust.use_remesh_preserve_volume = False
me_dust.use_remesh_preserve_attributes = False
me_dust.use_mirror_vertex_groups = False
me_dust.update()
me_dust.normals_split_custom_set([tuple(v) for v in zip(*[iter([0.0, -1.0, 0.0, 0.0, -1.0, 0.0, 0.0, -1.0, 0.0, 0.0, -1.0, 0.0, 0.0, -1.0, 0.0, 0.0, -1.0, 0.0, 0.0, -1.0, 0.0, 0.0, -1.0, 0.0, 0.0, -1.0, 0.0, 0.0, -1.0, 0.0, 0.0, -1.0, 0.0, 0.0, -1.0, 0.0, 0.0, -1.0, 0.0, 0.0, -1.0, 0.0, 0.0, -1.0, 0.0, 0.0, -1.0, 0.0, 0.0, -1.0, 0.0, 0.0, -1.0, 0.0, 0.0, -1.0, 0.0, 0.0, -1.0, 0.0, 0.0, -1.0, 0.0, 0.0, -1.0, 0.0, 0.0, -1.0, 0.0, 0.0, -1.0, 0.0, 0.0, -1.0, 0.0, 0.0, -1.0, 0.0, 0.0, -1.0, 0.0, 0.0, -1.0, 0.0, 0.0, -1.0, 0.0, 0.0, -1.0, 0.0, 0.0, -1.0, 0.0, 0.0, -1.0, 0.0, 0.0, -1.0, 0.0, 0.0, -1.0, 0.0, 0.0, -1.0, 0.0, 0.0, -1.0, 0.0, 0.0, -1.0, 0.0, 0.0, -1.0, 0.0, 0.0, -1.0, 0.0, 0.0, -1.0, 0.0, 0.0, -1.0, 0.0, 0.0, -1.0, 0.0, -0.5509, 0.6337, 0.543, -0.5509, 0.6337, 0.543, -0.5509, 0.6337, 0.543, 0.0, 0.7594, 0.6507, 0.0, 0.7594, 0.6507, 0.0, 0.7594, 0.6507, 0.0, 0.7594, 0.6507, 0.0, 0.7594, 0.6507, 0.0, 0.7594, 0.6507, 0.5509, 0.6337, 0.543, 0.5509, 0.6337, 0.543, 0.5509, 0.6337, 0.543, -0.656, 0.7547, 0.0, -0.656, 0.7547, 0.0, -0.656, 0.7547, 0.0, -0.656, 0.7547, 0.0, -0.656, 0.7547, 0.0, -0.656, 0.7547, 0.0, 0.0, 1.0, 0.0, 0.0, 1.0, 0.0, 0.0, 1.0, 0.0, 0.0, 1.0, 0.0, 0.0, 1.0, 0.0, 0.0, 1.0, 0.0, 0.656, 0.7547, 0.0, 0.656, 0.7547, 0.0, 0.656, 0.7547, 0.0, 0.656, 0.7547, 0.0, 0.656, 0.7547, 0.0, 0.656, 0.7547, 0.0, -0.5509, 0.6337, -0.543, -0.5509, 0.6337, -0.543, -0.5509, 0.6337, -0.543, 0.0, 0.7594, -0.6507, 0.0, 0.7594, -0.6507, 0.0, 0.7594, -0.6507, 0.0, 0.7594, -0.6507, 0.0, 0.7594, -0.6507, 0.0, 0.7594, -0.6507, 0.5509, 0.6337, -0.543, 0.5509, 0.6337, -0.543, 0.5509, 0.6337, -0.543])] * 3)])

# ---- objects
ob_calciner = bpy.data.objects.new('calciner', me_calciner)
ob_dust = bpy.data.objects.new('dust', me_dust)
ob_lamp = bpy.data.objects.new('Lamp', light_lamp)
ob_camera = bpy.data.objects.new('Camera', cam_camera)

# ---- transforms, parenting, visibility, modifiers, constraints
ob_calciner.location = (0.0, -1.0, 0.0)
ob_calciner.rotation_euler = (1.571, -0.0, 0.0)
ob_calciner.lineart.crease_threshold = 0.0
ob_dust.location = (0.0, -1.0, 0.0)
ob_dust.rotation_euler = (1.571, -0.0, 0.0)
ob_dust.lineart.crease_threshold = 0.0
ob_lamp.location = (4.076, 1.005, 5.904)
ob_lamp.rotation_euler = (0.6503, 0.05522, 1.866)
ob_lamp.lock_rotations_4d = False
ob_lamp.empty_display_type = 'ARROWS'
ob_lamp.color = (0.0, 0.0, 0.0, 0.0)
ob_lamp.lineart.crease_threshold = 0.0
ob_camera.location = (7.481, -6.508, 5.344)
ob_camera.rotation_euler = (1.109, 0.01082, 0.8149)
ob_camera.lock_rotations_4d = False
ob_camera.empty_display_type = 'ARROWS'
ob_camera.color = (0.0, 0.0, 0.0, 0.0)
ob_camera.display_type = 'WIRE'
ob_camera.lineart.crease_threshold = 0.0

# ---- collection membership
col_collection_1.objects.link(ob_calciner)
col_collection_1.objects.link(ob_dust)
col_collection_1.objects.link(ob_lamp)
col_collection_1.objects.link(ob_camera)

# ---- scene / render settings (as saved in the file)
scene.camera = ob_camera
scene.frame_start = 1; scene.frame_end = 250; scene.frame_set(1)
scene.render.engine = 'BLENDER_EEVEE_NEXT'
scene.render.resolution_percentage = 50
scene.render.dither_intensity = 0.0
scene.cycles.use_denoising = False
scene.cycles.samples = 128
scene.cycles.sampling_pattern = 'TABULATED_SOBOL'
scene.cycles.light_sampling_threshold = 0.0
scene.cycles.use_adaptive_sampling = False
scene.cycles.use_light_tree = False
scene.cycles.blur_glossy = 0.0
scene.cycles.sample_clamp_indirect = 0.0
scene.view_settings.view_transform = 'Standard'
bpy.context.view_layer.update()
